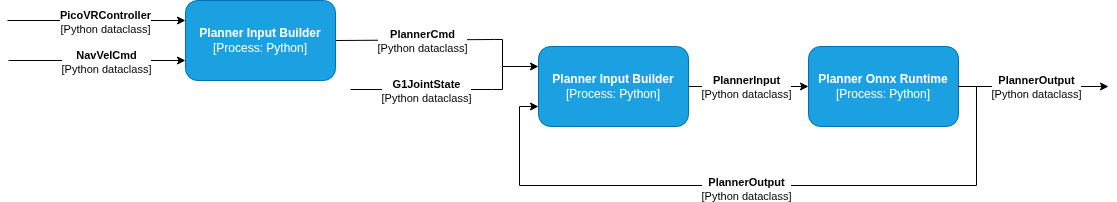

The diagram above was exported from draw.io. Its source (the exported page's mxGraphModel, read from the mxfile embedded in the PNG):
<mxGraphModel dx="1744" dy="798" grid="0" gridSize="10" guides="1" tooltips="1" connect="1" arrows="1" fold="1" page="0" pageScale="1" pageWidth="850" pageHeight="1100" math="0" shadow="0">
  <root>
    <mxCell id="0" />
    <mxCell id="1" parent="0" />
    <mxCell id="mjJmyeNo6Tl_XF5pmFuJ-27" edge="1" parent="1" style="endArrow=none;html=1;rounded=0;fontSize=12;startSize=8;endSize=8;edgeStyle=orthogonalEdgeStyle;" value="">
      <mxGeometry height="50" relative="1" width="50" as="geometry">
        <Array as="points">
          <mxPoint x="120" y="430" />
          <mxPoint x="120" y="480" />
        </Array>
        <mxPoint x="112" y="430" as="sourcePoint" />
        <mxPoint x="110" y="480" as="targetPoint" />
      </mxGeometry>
    </mxCell>
    <mxCell id="mjJmyeNo6Tl_XF5pmFuJ-32" edge="1" parent="1" source="iw6qUnQ05UOn8e3qMLOb-1" style="endArrow=none;html=1;rounded=0;endFill=0;exitX=1;exitY=0.5;exitDx=0;exitDy=0;" value="">
      <mxGeometry height="50" relative="1" width="50" as="geometry">
        <mxPoint x="-30" y="430" as="sourcePoint" />
        <mxPoint x="112" y="430" as="targetPoint" />
      </mxGeometry>
    </mxCell>
    <mxCell id="mjJmyeNo6Tl_XF5pmFuJ-33" connectable="0" parent="mjJmyeNo6Tl_XF5pmFuJ-32" style="edgeLabel;html=1;align=center;verticalAlign=middle;resizable=0;points=[];" value="&lt;b&gt;PlannerCmd&lt;/b&gt;&lt;br&gt;&lt;div&gt;[Python dataclass]&lt;/div&gt;" vertex="1">
      <mxGeometry relative="1" x="0.218" y="-3" as="geometry">
        <mxPoint x="-11" y="-2" as="offset" />
      </mxGeometry>
    </mxCell>
    <mxCell id="sEAGdfG7xF-HUQOkfech-1" parent="1" style="rounded=1;whiteSpace=wrap;html=1;fillColor=#1ba1e2;fontColor=#ffffff;strokeColor=#006EAF;" value="&lt;b&gt;Planner Input Builder&lt;/b&gt;&lt;div&gt;&lt;span style=&quot;background-color: transparent; color: light-dark(rgb(255, 255, 255), rgb(18, 18, 18));&quot;&gt;[Process: Python]&lt;/span&gt;&lt;/div&gt;" vertex="1">
      <mxGeometry height="80" width="150" x="156" y="437" as="geometry" />
    </mxCell>
    <mxCell id="sEAGdfG7xF-HUQOkfech-2" edge="1" parent="1" style="endArrow=none;html=1;rounded=0;endFill=0;" value="">
      <mxGeometry height="50" relative="1" width="50" as="geometry">
        <mxPoint x="-32" y="480" as="sourcePoint" />
        <mxPoint x="110" y="480" as="targetPoint" />
      </mxGeometry>
    </mxCell>
    <mxCell id="sEAGdfG7xF-HUQOkfech-3" connectable="0" parent="sEAGdfG7xF-HUQOkfech-2" style="edgeLabel;html=1;align=center;verticalAlign=middle;resizable=0;points=[];" value="&lt;b&gt;G1JointState&lt;/b&gt;&lt;br&gt;&lt;div&gt;[Python dataclass]&lt;/div&gt;" vertex="1">
      <mxGeometry relative="1" x="0.218" y="-3" as="geometry">
        <mxPoint x="-11" y="-2" as="offset" />
      </mxGeometry>
    </mxCell>
    <mxCell id="sEAGdfG7xF-HUQOkfech-10" edge="1" parent="1" style="endArrow=classic;html=1;rounded=0;entryX=0;entryY=0.25;entryDx=0;entryDy=0;startSize=6;endSize=6;" target="sEAGdfG7xF-HUQOkfech-1" value="">
      <mxGeometry height="50" relative="1" width="50" as="geometry">
        <mxPoint x="120" y="457" as="sourcePoint" />
        <mxPoint x="207" y="403" as="targetPoint" />
      </mxGeometry>
    </mxCell>
    <mxCell id="sEAGdfG7xF-HUQOkfech-18" edge="1" parent="1" source="sEAGdfG7xF-HUQOkfech-1" style="endArrow=classic;html=1;rounded=0;exitX=1;exitY=0.5;exitDx=0;exitDy=0;entryX=0;entryY=0.5;entryDx=0;entryDy=0;" target="sEAGdfG7xF-HUQOkfech-21" value="">
      <mxGeometry height="50" relative="1" width="50" as="geometry">
        <mxPoint x="390" y="508" as="sourcePoint" />
        <mxPoint x="482" y="477" as="targetPoint" />
      </mxGeometry>
    </mxCell>
    <mxCell id="sEAGdfG7xF-HUQOkfech-20" connectable="0" parent="sEAGdfG7xF-HUQOkfech-18" style="edgeLabel;html=1;align=center;verticalAlign=middle;resizable=0;points=[];" value="&lt;b&gt;PlannerInput&lt;/b&gt;&lt;br&gt;&lt;div&gt;[Python dataclass]&lt;/div&gt;" vertex="1">
      <mxGeometry relative="1" x="-0.1443" as="geometry">
        <mxPoint x="6" as="offset" />
      </mxGeometry>
    </mxCell>
    <mxCell id="sEAGdfG7xF-HUQOkfech-21" parent="1" style="rounded=1;whiteSpace=wrap;html=1;fillColor=#1ba1e2;fontColor=#ffffff;strokeColor=#006EAF;" value="&lt;b&gt;Planner Onnx Runtime&lt;/b&gt;&lt;div&gt;&lt;span style=&quot;background-color: transparent; color: light-dark(rgb(255, 255, 255), rgb(18, 18, 18));&quot;&gt;[Process: Python]&lt;/span&gt;&lt;/div&gt;" vertex="1">
      <mxGeometry height="80" width="150" x="426" y="437" as="geometry" />
    </mxCell>
    <mxCell id="sEAGdfG7xF-HUQOkfech-22" edge="1" parent="1" source="sEAGdfG7xF-HUQOkfech-21" style="endArrow=classic;html=1;rounded=0;edgeStyle=orthogonalEdgeStyle;exitX=1;exitY=0.5;exitDx=0;exitDy=0;entryX=0;entryY=0.75;entryDx=0;entryDy=0;" target="sEAGdfG7xF-HUQOkfech-1" value="">
      <mxGeometry height="50" relative="1" width="50" as="geometry">
        <Array as="points">
          <mxPoint x="594" y="477" />
          <mxPoint x="594" y="576" />
          <mxPoint x="137" y="576" />
          <mxPoint x="137" y="497" />
        </Array>
        <mxPoint x="458" y="625" as="sourcePoint" />
        <mxPoint x="32" y="548" as="targetPoint" />
      </mxGeometry>
    </mxCell>
    <mxCell id="sEAGdfG7xF-HUQOkfech-23" connectable="0" parent="sEAGdfG7xF-HUQOkfech-22" style="edgeLabel;html=1;align=center;verticalAlign=middle;resizable=0;points=[];" value="&lt;b&gt;PlannerOutput&lt;/b&gt;&lt;div&gt;[Python dataclass]&lt;/div&gt;" vertex="1">
      <mxGeometry relative="1" x="0.0346" y="3" as="geometry">
        <mxPoint as="offset" />
      </mxGeometry>
    </mxCell>
    <mxCell id="sEAGdfG7xF-HUQOkfech-24" edge="1" parent="1" source="sEAGdfG7xF-HUQOkfech-21" style="endArrow=classic;html=1;rounded=0;exitX=1;exitY=0.5;exitDx=0;exitDy=0;" value="">
      <mxGeometry height="50" relative="1" width="50" as="geometry">
        <mxPoint x="535" y="665" as="sourcePoint" />
        <mxPoint x="726" y="477" as="targetPoint" />
      </mxGeometry>
    </mxCell>
    <mxCell id="sEAGdfG7xF-HUQOkfech-25" connectable="0" parent="sEAGdfG7xF-HUQOkfech-24" style="edgeLabel;html=1;align=center;verticalAlign=middle;resizable=0;points=[];" value="&lt;b&gt;PlannerOutput&lt;/b&gt;&lt;div&gt;[Python dataclass]&lt;/div&gt;" vertex="1">
      <mxGeometry relative="1" x="-0.2328" y="-1" as="geometry">
        <mxPoint x="19" y="-1" as="offset" />
      </mxGeometry>
    </mxCell>
    <mxCell id="iw6qUnQ05UOn8e3qMLOb-1" parent="1" style="rounded=1;whiteSpace=wrap;html=1;fillColor=#1ba1e2;fontColor=#ffffff;strokeColor=#006EAF;" value="&lt;b&gt;Planner Input Builder&lt;/b&gt;&lt;div&gt;&lt;span style=&quot;background-color: transparent; color: light-dark(rgb(255, 255, 255), rgb(18, 18, 18));&quot;&gt;[Process: Python]&lt;/span&gt;&lt;/div&gt;" vertex="1">
      <mxGeometry height="80" width="150" x="-197" y="391" as="geometry" />
    </mxCell>
    <mxCell id="iw6qUnQ05UOn8e3qMLOb-2" edge="1" parent="1" style="endArrow=classic;html=1;rounded=0;endFill=1;entryX=0;entryY=0.25;entryDx=0;entryDy=0;" target="iw6qUnQ05UOn8e3qMLOb-1" value="">
      <mxGeometry height="50" relative="1" width="50" as="geometry">
        <mxPoint x="-375" y="411" as="sourcePoint" />
        <mxPoint x="-210" y="415" as="targetPoint" />
      </mxGeometry>
    </mxCell>
    <mxCell id="iw6qUnQ05UOn8e3qMLOb-3" connectable="0" parent="iw6qUnQ05UOn8e3qMLOb-2" style="edgeLabel;html=1;align=center;verticalAlign=middle;resizable=0;points=[];" value="&lt;b&gt;PicoVRController&lt;/b&gt;&lt;br&gt;&lt;div&gt;[Python dataclass]&lt;/div&gt;" vertex="1">
      <mxGeometry relative="1" x="0.218" y="-3" as="geometry">
        <mxPoint x="-11" y="-2" as="offset" />
      </mxGeometry>
    </mxCell>
    <mxCell id="iw6qUnQ05UOn8e3qMLOb-4" edge="1" parent="1" style="endArrow=classic;html=1;rounded=0;endFill=1;entryX=0;entryY=0.75;entryDx=0;entryDy=0;" target="iw6qUnQ05UOn8e3qMLOb-1" value="">
      <mxGeometry height="50" relative="1" width="50" as="geometry">
        <mxPoint x="-374" y="451" as="sourcePoint" />
        <mxPoint x="-187" y="483" as="targetPoint" />
      </mxGeometry>
    </mxCell>
    <mxCell id="iw6qUnQ05UOn8e3qMLOb-5" connectable="0" parent="iw6qUnQ05UOn8e3qMLOb-4" style="edgeLabel;html=1;align=center;verticalAlign=middle;resizable=0;points=[];" value="&lt;div&gt;&lt;b&gt;NavVelCmd&lt;/b&gt;&lt;/div&gt;&lt;div&gt;[Python dataclass]&lt;/div&gt;" vertex="1">
      <mxGeometry relative="1" x="0.218" y="-3" as="geometry">
        <mxPoint x="-11" y="-2" as="offset" />
      </mxGeometry>
    </mxCell>
  </root>
</mxGraphModel>